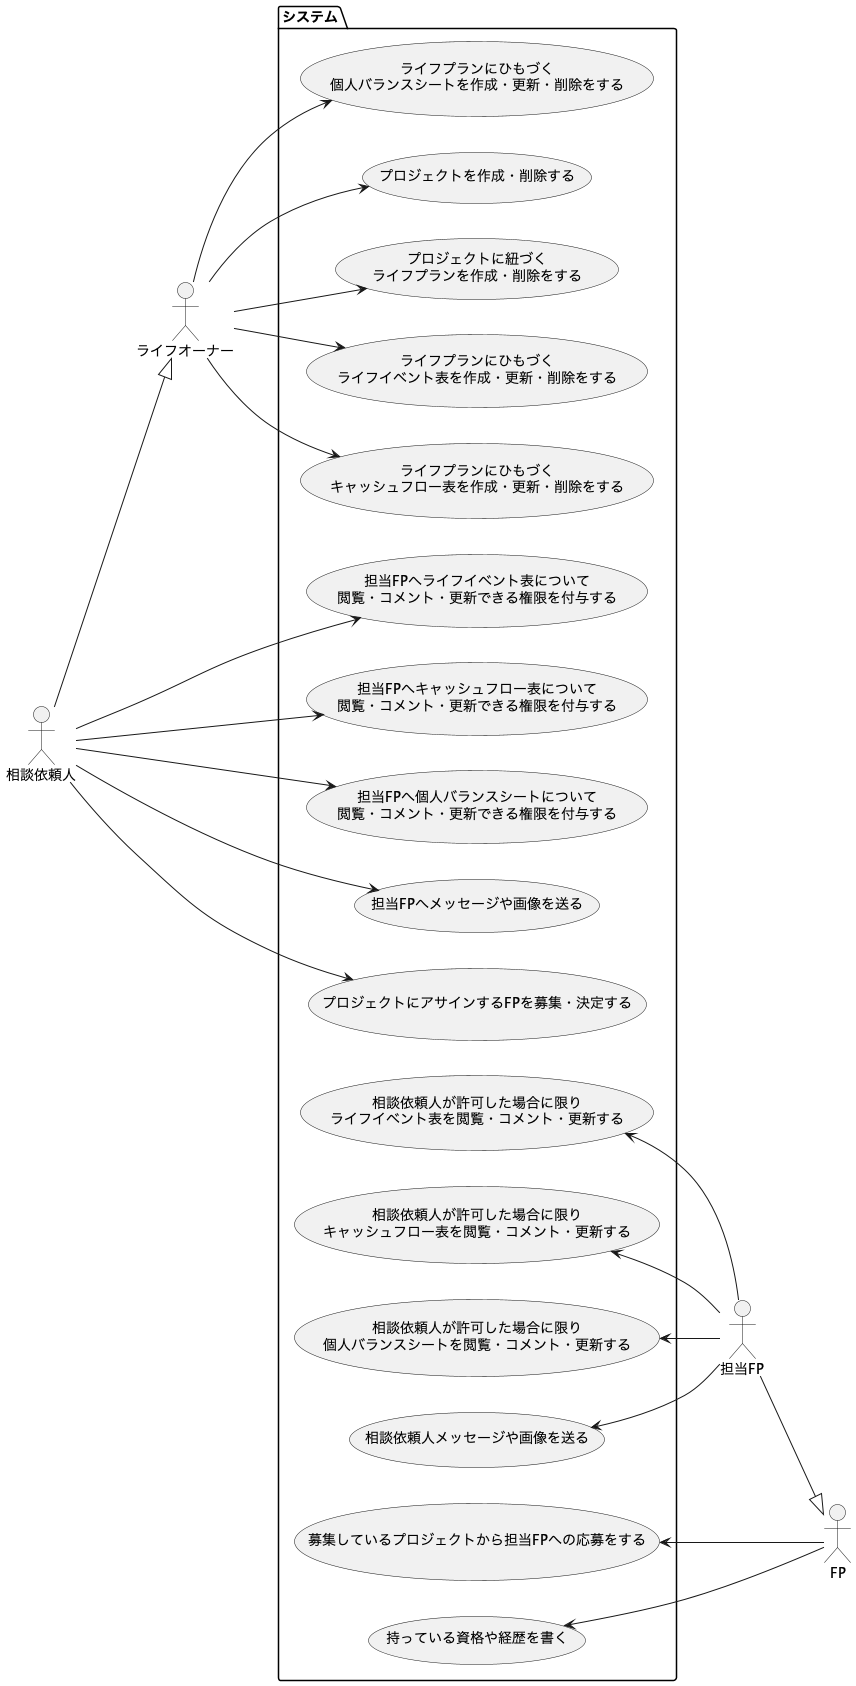

The diagram above was rendered by PlantUML. Its source (embedded in the PNG):
@startuml
left to right direction

actor ライフオーナー as lifeOwner
actor 相談依頼人 as client
actor FP as fp
actor 担当FP as assignedFp

client --|> lifeOwner
assignedFp --|> fp

package システム {
  usecase "担当FPへライフイベント表について\n閲覧・コメント・更新できる権限を付与する" as authorizeForLifeEventList
  usecase "担当FPへキャッシュフロー表について\n閲覧・コメント・更新できる権限を付与する" as authorizeForCashFlowList
  usecase "担当FPへ個人バランスシートについて\n閲覧・コメント・更新できる権限を付与する" as authorizeForPersonalBalanceSheet
  usecase "担当FPへメッセージや画像を送る" as sendMessageForAssingedFp
  usecase "プロジェクトにアサインするFPを募集・決定する" as proposalForProject

  usecase "プロジェクトを作成・削除する" as operateProject
  usecase "プロジェクトに紐づく\nライフプランを作成・削除をする" as operateLifePlan
  usecase "ライフプランにひもづく\nライフイベント表を作成・更新・削除をする" as operateLifeEventList
  usecase "ライフプランにひもづく\nキャッシュフロー表を作成・更新・削除をする" as operateCashFlowList
  usecase "ライフプランにひもづく\n個人バランスシートを作成・更新・削除をする" as operatePersonalBalanceSheet

  usecase "相談依頼人が許可した場合に限り\nライフイベント表を閲覧・コメント・更新する" as operateLimitedlyForLifeEventList
  usecase "相談依頼人が許可した場合に限り\nキャッシュフロー表を閲覧・コメント・更新する" as operateLimitedlyForCashFlowList
  usecase "相談依頼人が許可した場合に限り\n個人バランスシートを閲覧・コメント・更新する" as operateLimitedlyForPersonalBalanceSheet
  usecase "相談依頼人メッセージや画像を送る" as sendMessageForClient

  usecase "募集しているプロジェクトから担当FPへの応募をする" as requestProposalForProject
  usecase "持っている資格や経歴を書く" as writeLicenseAndCareer
}
client --> authorizeForLifeEventList
client --> authorizeForCashFlowList
client --> authorizeForPersonalBalanceSheet
client --> sendMessageForAssingedFp
client --> proposalForProject

operateLimitedlyForLifeEventList <-- assignedFp
operateLimitedlyForCashFlowList <-- assignedFp
operateLimitedlyForPersonalBalanceSheet <-- assignedFp
sendMessageForClient <-- assignedFp

lifeOwner --> operateProject
lifeOwner --> operateLifePlan
lifeOwner --> operateLifeEventList
lifeOwner --> operateCashFlowList
lifeOwner --> operatePersonalBalanceSheet

requestProposalForProject <-- fp
writeLicenseAndCareer <-- fp
@enduml